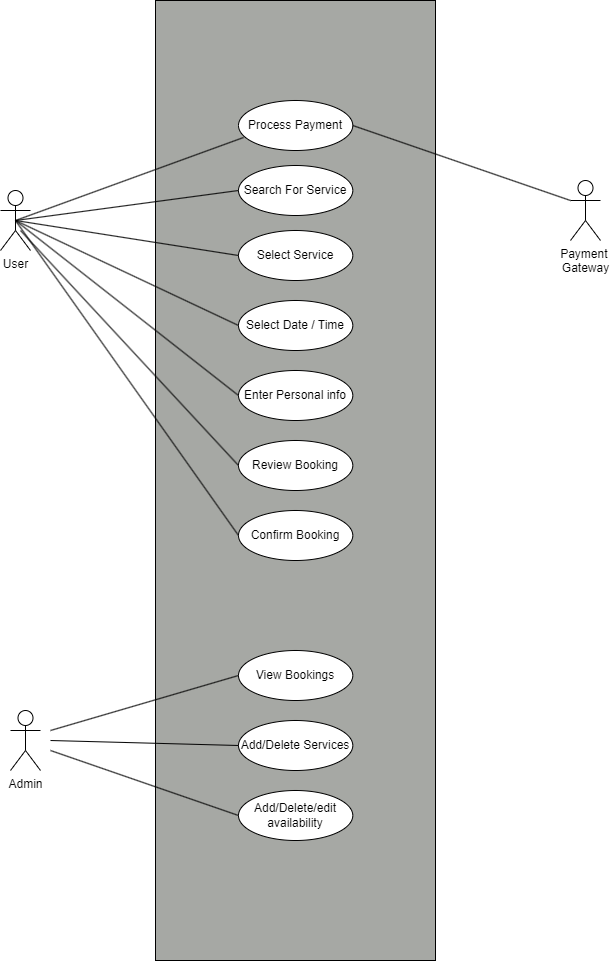

The diagram above was exported from draw.io. Its source (the exported page's mxGraphModel, read from the mxfile embedded in the PNG):
<mxGraphModel dx="3585" dy="1865" grid="1" gridSize="10" guides="1" tooltips="1" connect="1" arrows="1" fold="1" page="1" pageScale="1" pageWidth="850" pageHeight="1100" math="0" shadow="0">
  <root>
    <mxCell id="0" />
    <mxCell id="1" parent="0" />
    <mxCell id="C9GThzhM6XO5aighroy3-26" value="" style="rounded=0;whiteSpace=wrap;html=1;fontSize=8;fillColor=#a6a8a4;" vertex="1" parent="1">
      <mxGeometry x="285" y="30" width="280" height="960" as="geometry" />
    </mxCell>
    <mxCell id="C9GThzhM6XO5aighroy3-1" value="User" style="shape=umlActor;verticalLabelPosition=bottom;verticalAlign=top;html=1;outlineConnect=0;" vertex="1" parent="1">
      <mxGeometry x="130" y="220" width="30" height="60" as="geometry" />
    </mxCell>
    <mxCell id="C9GThzhM6XO5aighroy3-2" value="Admin" style="shape=umlActor;verticalLabelPosition=bottom;verticalAlign=top;html=1;outlineConnect=0;" vertex="1" parent="1">
      <mxGeometry x="140" y="740" width="30" height="60" as="geometry" />
    </mxCell>
    <mxCell id="C9GThzhM6XO5aighroy3-3" value="Payment&amp;nbsp;&lt;br&gt;Gateway" style="shape=umlActor;verticalLabelPosition=bottom;verticalAlign=top;html=1;outlineConnect=0;" vertex="1" parent="1">
      <mxGeometry x="700" y="210" width="30" height="60" as="geometry" />
    </mxCell>
    <mxCell id="C9GThzhM6XO5aighroy3-4" value="Process Payment" style="ellipse;whiteSpace=wrap;html=1;" vertex="1" parent="1">
      <mxGeometry x="368" y="130" width="114.29" height="50" as="geometry" />
    </mxCell>
    <mxCell id="C9GThzhM6XO5aighroy3-5" value="Search For Service" style="ellipse;whiteSpace=wrap;html=1;" vertex="1" parent="1">
      <mxGeometry x="368" y="195" width="114.29" height="50" as="geometry" />
    </mxCell>
    <mxCell id="C9GThzhM6XO5aighroy3-6" value="Select Service" style="ellipse;whiteSpace=wrap;html=1;" vertex="1" parent="1">
      <mxGeometry x="368" y="260" width="114.29" height="50" as="geometry" />
    </mxCell>
    <mxCell id="C9GThzhM6XO5aighroy3-7" value="Select Date / Time" style="ellipse;whiteSpace=wrap;html=1;" vertex="1" parent="1">
      <mxGeometry x="368" y="330" width="114.29" height="50" as="geometry" />
    </mxCell>
    <mxCell id="C9GThzhM6XO5aighroy3-8" value="Confirm Booking" style="ellipse;whiteSpace=wrap;html=1;" vertex="1" parent="1">
      <mxGeometry x="368" y="540" width="114.29" height="50" as="geometry" />
    </mxCell>
    <mxCell id="C9GThzhM6XO5aighroy3-9" value="Review Booking" style="ellipse;whiteSpace=wrap;html=1;" vertex="1" parent="1">
      <mxGeometry x="368" y="470" width="114.29" height="50" as="geometry" />
    </mxCell>
    <mxCell id="C9GThzhM6XO5aighroy3-10" value="Enter Personal info" style="ellipse;whiteSpace=wrap;html=1;" vertex="1" parent="1">
      <mxGeometry x="368" y="400" width="114.29" height="50" as="geometry" />
    </mxCell>
    <mxCell id="C9GThzhM6XO5aighroy3-11" value="View Bookings" style="ellipse;whiteSpace=wrap;html=1;" vertex="1" parent="1">
      <mxGeometry x="368" y="680" width="114.29" height="50" as="geometry" />
    </mxCell>
    <mxCell id="C9GThzhM6XO5aighroy3-12" value="Add/Delete Services" style="ellipse;whiteSpace=wrap;html=1;" vertex="1" parent="1">
      <mxGeometry x="368" y="750" width="114.29" height="50" as="geometry" />
    </mxCell>
    <mxCell id="C9GThzhM6XO5aighroy3-13" value="Add/Delete/edit availability" style="ellipse;whiteSpace=wrap;html=1;" vertex="1" parent="1">
      <mxGeometry x="368" y="820" width="114.29" height="50" as="geometry" />
    </mxCell>
    <mxCell id="C9GThzhM6XO5aighroy3-14" value="" style="endArrow=none;html=1;rounded=0;entryX=0.044;entryY=0.74;entryDx=0;entryDy=0;entryPerimeter=0;exitX=0.5;exitY=0.5;exitDx=0;exitDy=0;exitPerimeter=0;" edge="1" parent="1" source="C9GThzhM6XO5aighroy3-1" target="C9GThzhM6XO5aighroy3-4">
      <mxGeometry width="50" height="50" relative="1" as="geometry">
        <mxPoint x="300" y="390" as="sourcePoint" />
        <mxPoint x="350" y="340" as="targetPoint" />
      </mxGeometry>
    </mxCell>
    <mxCell id="C9GThzhM6XO5aighroy3-15" value="" style="endArrow=none;html=1;rounded=0;entryX=0;entryY=0.5;entryDx=0;entryDy=0;exitX=0.5;exitY=0.5;exitDx=0;exitDy=0;exitPerimeter=0;" edge="1" parent="1" source="C9GThzhM6XO5aighroy3-1" target="C9GThzhM6XO5aighroy3-5">
      <mxGeometry width="50" height="50" relative="1" as="geometry">
        <mxPoint x="170" y="255" as="sourcePoint" />
        <mxPoint x="383" y="177" as="targetPoint" />
      </mxGeometry>
    </mxCell>
    <mxCell id="C9GThzhM6XO5aighroy3-16" value="" style="endArrow=none;html=1;rounded=0;entryX=0;entryY=0.5;entryDx=0;entryDy=0;exitX=0.5;exitY=0.5;exitDx=0;exitDy=0;exitPerimeter=0;" edge="1" parent="1" source="C9GThzhM6XO5aighroy3-1" target="C9GThzhM6XO5aighroy3-6">
      <mxGeometry width="50" height="50" relative="1" as="geometry">
        <mxPoint x="180" y="265" as="sourcePoint" />
        <mxPoint x="378" y="230" as="targetPoint" />
      </mxGeometry>
    </mxCell>
    <mxCell id="C9GThzhM6XO5aighroy3-17" value="" style="endArrow=none;html=1;rounded=0;entryX=0;entryY=0.5;entryDx=0;entryDy=0;exitX=0.5;exitY=0.5;exitDx=0;exitDy=0;exitPerimeter=0;" edge="1" parent="1" source="C9GThzhM6XO5aighroy3-1" target="C9GThzhM6XO5aighroy3-7">
      <mxGeometry width="50" height="50" relative="1" as="geometry">
        <mxPoint x="190" y="275" as="sourcePoint" />
        <mxPoint x="378" y="295" as="targetPoint" />
      </mxGeometry>
    </mxCell>
    <mxCell id="C9GThzhM6XO5aighroy3-18" value="" style="endArrow=none;html=1;rounded=0;entryX=0;entryY=0.5;entryDx=0;entryDy=0;exitX=0.5;exitY=0.5;exitDx=0;exitDy=0;exitPerimeter=0;" edge="1" parent="1" source="C9GThzhM6XO5aighroy3-1" target="C9GThzhM6XO5aighroy3-10">
      <mxGeometry width="50" height="50" relative="1" as="geometry">
        <mxPoint x="200" y="285" as="sourcePoint" />
        <mxPoint x="378" y="365" as="targetPoint" />
      </mxGeometry>
    </mxCell>
    <mxCell id="C9GThzhM6XO5aighroy3-19" value="" style="endArrow=none;html=1;rounded=0;entryX=0;entryY=0.5;entryDx=0;entryDy=0;" edge="1" parent="1" target="C9GThzhM6XO5aighroy3-9">
      <mxGeometry width="50" height="50" relative="1" as="geometry">
        <mxPoint x="150" y="260" as="sourcePoint" />
        <mxPoint x="378" y="435" as="targetPoint" />
      </mxGeometry>
    </mxCell>
    <mxCell id="C9GThzhM6XO5aighroy3-20" value="" style="endArrow=none;html=1;rounded=0;entryX=0;entryY=0.5;entryDx=0;entryDy=0;exitX=0.5;exitY=0.5;exitDx=0;exitDy=0;exitPerimeter=0;" edge="1" parent="1" source="C9GThzhM6XO5aighroy3-1" target="C9GThzhM6XO5aighroy3-8">
      <mxGeometry width="50" height="50" relative="1" as="geometry">
        <mxPoint x="220" y="305" as="sourcePoint" />
        <mxPoint x="378" y="505" as="targetPoint" />
      </mxGeometry>
    </mxCell>
    <mxCell id="C9GThzhM6XO5aighroy3-21" value="" style="endArrow=none;html=1;rounded=0;entryX=0;entryY=0.3333333333333333;entryDx=0;entryDy=0;entryPerimeter=0;exitX=1;exitY=0.5;exitDx=0;exitDy=0;" edge="1" parent="1" source="C9GThzhM6XO5aighroy3-4" target="C9GThzhM6XO5aighroy3-3">
      <mxGeometry width="50" height="50" relative="1" as="geometry">
        <mxPoint x="482.29" y="173" as="sourcePoint" />
        <mxPoint x="710.29" y="90" as="targetPoint" />
      </mxGeometry>
    </mxCell>
    <mxCell id="C9GThzhM6XO5aighroy3-22" value="" style="endArrow=none;html=1;rounded=0;exitX=0;exitY=0.5;exitDx=0;exitDy=0;" edge="1" parent="1" source="C9GThzhM6XO5aighroy3-11">
      <mxGeometry width="50" height="50" relative="1" as="geometry">
        <mxPoint x="50" y="570" as="sourcePoint" />
        <mxPoint x="180" y="760" as="targetPoint" />
      </mxGeometry>
    </mxCell>
    <mxCell id="C9GThzhM6XO5aighroy3-23" value="" style="endArrow=none;html=1;rounded=0;exitX=0;exitY=0.5;exitDx=0;exitDy=0;" edge="1" parent="1" source="C9GThzhM6XO5aighroy3-12">
      <mxGeometry width="50" height="50" relative="1" as="geometry">
        <mxPoint x="378" y="715" as="sourcePoint" />
        <mxPoint x="180" y="770" as="targetPoint" />
      </mxGeometry>
    </mxCell>
    <mxCell id="C9GThzhM6XO5aighroy3-24" value="" style="endArrow=none;html=1;rounded=0;exitX=0;exitY=0.5;exitDx=0;exitDy=0;" edge="1" parent="1" source="C9GThzhM6XO5aighroy3-13">
      <mxGeometry width="50" height="50" relative="1" as="geometry">
        <mxPoint x="378" y="785" as="sourcePoint" />
        <mxPoint x="180" y="780" as="targetPoint" />
      </mxGeometry>
    </mxCell>
  </root>
</mxGraphModel>